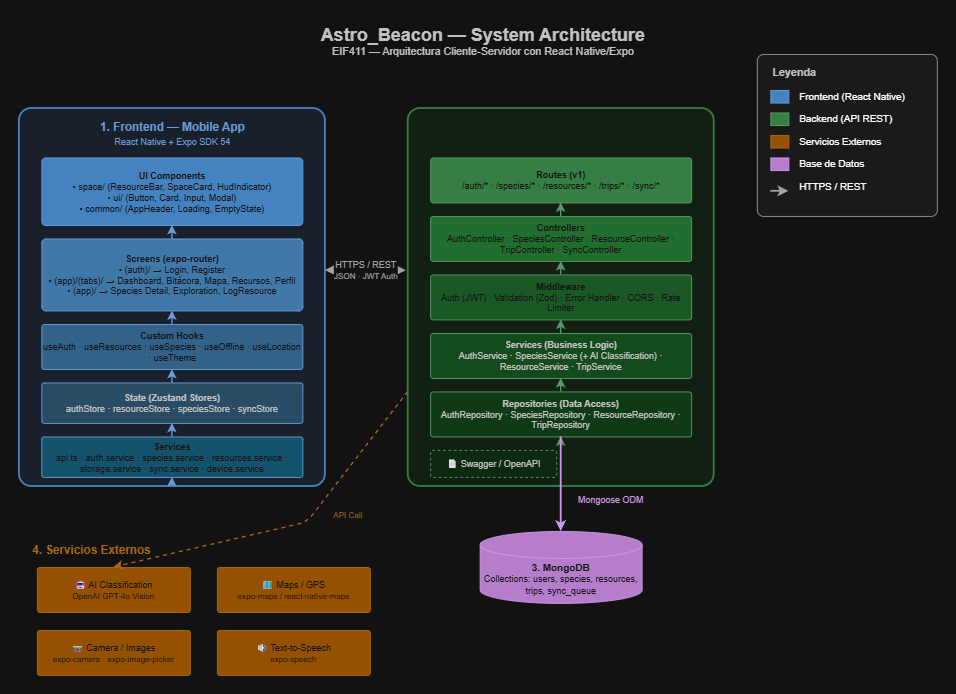

The diagram above was exported from draw.io. Its source (the exported page's mxGraphModel, read from the mxfile embedded in the PNG):
<mxGraphModel dx="1426" dy="749" grid="1" gridSize="10" guides="1" tooltips="1" connect="1" arrows="1" fold="1" page="1" pageScale="1" pageWidth="1169" pageHeight="827" math="0" shadow="0">
  <root>
    <mxCell id="0" />
    <mxCell id="1" parent="0" />
    <mxCell id="title" parent="1" style="text;html=1;align=center;verticalAlign=middle;resizable=0;points=[];autosize=1;strokeColor=none;fillColor=none;fontColor=#333333;" value="&lt;b style=&quot;font-size:20px&quot;&gt;Astro_Beacon — System Architecture&lt;/b&gt;&lt;br&gt;&lt;font style=&quot;font-size:12px&quot;&gt;EIF411 — Arquitectura Cliente-Servidor con React Native/Expo&lt;/font&gt;" vertex="1">
      <mxGeometry height="50" width="450" x="350" y="20" as="geometry" />
    </mxCell>
    <mxCell id="legend-box" parent="1" style="rounded=1;whiteSpace=wrap;html=1;fillColor=#f5f5f5;strokeColor=#666666;arcSize=4;" value="" vertex="1">
      <mxGeometry height="180" width="200" x="880" y="60" as="geometry" />
    </mxCell>
    <mxCell id="legend-title" parent="1" style="text;html=1;align=left;verticalAlign=middle;resizable=0;points=[];autosize=1;strokeColor=none;fillColor=none;fontColor=#333333;fontSize=12;" value="&lt;b&gt;Leyenda&lt;/b&gt;" vertex="1">
      <mxGeometry height="20" width="60" x="895" y="70" as="geometry" />
    </mxCell>
    <mxCell id="leg-fe" parent="1" style="rounded=0;whiteSpace=wrap;html=1;fillColor=#4A90D9;strokeColor=#2E6DB4;" value="" vertex="1">
      <mxGeometry height="14" width="20" x="895" y="100" as="geometry" />
    </mxCell>
    <mxCell id="leg-fe-text" parent="1" style="text;html=1;align=left;verticalAlign=middle;resizable=0;points=[];autosize=1;strokeColor=none;fillColor=none;fontSize=11;" value="Frontend (React Native)" vertex="1">
      <mxGeometry height="20" width="140" x="925" y="97" as="geometry" />
    </mxCell>
    <mxCell id="leg-be" parent="1" style="rounded=0;whiteSpace=wrap;html=1;fillColor=#5BAF6A;strokeColor=#3D8B4F;" value="" vertex="1">
      <mxGeometry height="14" width="20" x="895" y="125" as="geometry" />
    </mxCell>
    <mxCell id="leg-be-text" parent="1" style="text;html=1;align=left;verticalAlign=middle;resizable=0;points=[];autosize=1;strokeColor=none;fillColor=none;fontSize=11;" value="Backend (API REST)" vertex="1">
      <mxGeometry height="20" width="120" x="925" y="122" as="geometry" />
    </mxCell>
    <mxCell id="leg-ext" parent="1" style="rounded=0;whiteSpace=wrap;html=1;fillColor=#F5A623;strokeColor=#D4891A;" value="" vertex="1">
      <mxGeometry height="14" width="20" x="895" y="150" as="geometry" />
    </mxCell>
    <mxCell id="leg-ext-text" parent="1" style="text;html=1;align=left;verticalAlign=middle;resizable=0;points=[];autosize=1;strokeColor=none;fillColor=none;fontSize=11;" value="Servicios Externos" vertex="1">
      <mxGeometry height="20" width="120" x="925" y="147" as="geometry" />
    </mxCell>
    <mxCell id="leg-db" parent="1" style="rounded=0;whiteSpace=wrap;html=1;fillColor=#9B59B6;strokeColor=#7D3C98;" value="" vertex="1">
      <mxGeometry height="14" width="20" x="895" y="175" as="geometry" />
    </mxCell>
    <mxCell id="leg-db-text" parent="1" style="text;html=1;align=left;verticalAlign=middle;resizable=0;points=[];autosize=1;strokeColor=none;fillColor=none;fontSize=11;" value="Base de Datos" vertex="1">
      <mxGeometry height="20" width="100" x="925" y="172" as="geometry" />
    </mxCell>
    <mxCell id="leg-arrow" edge="1" parent="1" style="endArrow=classic;html=1;strokeColor=#555555;strokeWidth=2;" value="">
      <mxGeometry height="14" width="20" x="895" y="205" as="geometry">
        <mxPoint x="895" y="212" as="sourcePoint" />
        <mxPoint x="915" y="212" as="targetPoint" />
      </mxGeometry>
    </mxCell>
    <mxCell id="leg-arrow-text" parent="1" style="text;html=1;align=left;verticalAlign=middle;resizable=0;points=[];autosize=1;strokeColor=none;fillColor=none;fontSize=11;" value="HTTPS / REST" vertex="1">
      <mxGeometry height="20" width="100" x="925" y="197" as="geometry" />
    </mxCell>
    <mxCell id="fe-box" parent="1" style="rounded=1;whiteSpace=wrap;html=1;fillColor=#E8F0FE;strokeColor=#4A90D9;strokeWidth=2;arcSize=4;" value="" vertex="1">
      <mxGeometry height="420" width="340" x="60" y="120" as="geometry" />
    </mxCell>
    <mxCell id="fe-title" parent="1" style="text;html=1;align=center;verticalAlign=middle;resizable=0;points=[];autosize=1;strokeColor=none;fillColor=none;fontColor=#2E6DB4;fontSize=13;" value="&lt;b&gt;1. Frontend — Mobile App&lt;/b&gt;&lt;br&gt;&lt;font style=&quot;font-size:10px&quot;&gt;React Native + Expo SDK 54&lt;/font&gt;" vertex="1">
      <mxGeometry height="35" width="260" x="100" y="130" as="geometry" />
    </mxCell>
    <mxCell id="fe-ui" parent="1" style="rounded=1;whiteSpace=wrap;html=1;fillColor=#4A90D9;strokeColor=#2E6DB4;fontColor=#FFFFFF;fontSize=10;arcSize=6;" value="&lt;b&gt;UI Components&lt;/b&gt;&lt;br&gt;• space/ (ResourceBar, SpaceCard, HudIndicator)&lt;br&gt;• ui/ (Button, Card, Input, Modal)&lt;br&gt;• common/ (AppHeader, Loading, EmptyState)" vertex="1">
      <mxGeometry height="75" width="290" x="85" y="175" as="geometry" />
    </mxCell>
    <mxCell id="fe-screens" parent="1" style="rounded=1;whiteSpace=wrap;html=1;fillColor=#5B9BD5;strokeColor=#2E6DB4;fontColor=#FFFFFF;fontSize=10;arcSize=6;" value="&lt;b&gt;Screens (expo-router)&lt;/b&gt;&lt;br&gt;• (auth)/ → Login, Register&lt;br&gt;• (app)/(tabs)/ → Dashboard, Bitácora, Mapa, Recursos, Perfil&lt;br&gt;• (app)/ → Species Detail, Exploration, LogResource" vertex="1">
      <mxGeometry height="80" width="290" x="85" y="265" as="geometry" />
    </mxCell>
    <mxCell id="fe-hooks" parent="1" style="rounded=1;whiteSpace=wrap;html=1;fillColor=#7BB3E0;strokeColor=#2E6DB4;fontColor=#FFFFFF;fontSize=10;arcSize=6;" value="&lt;b&gt;Custom Hooks&lt;/b&gt;&lt;br&gt;useAuth · useResources · useSpecies · useOffline · useLocation · useTheme" vertex="1">
      <mxGeometry height="50" width="290" x="85" y="360" as="geometry" />
    </mxCell>
    <mxCell id="fe-state" parent="1" style="rounded=1;whiteSpace=wrap;html=1;fillColor=#A0C9E8;strokeColor=#2E6DB4;fontColor=#333333;fontSize=10;arcSize=6;" value="&lt;b&gt;State (Zustand Stores)&lt;/b&gt;&lt;br&gt;authStore · resourceStore · speciesStore · syncStore" vertex="1">
      <mxGeometry height="45" width="290" x="85" y="425" as="geometry" />
    </mxCell>
    <mxCell id="fe-services" parent="1" style="rounded=1;whiteSpace=wrap;html=1;fillColor=#87CEEB;strokeColor=#2E6DB4;fontColor=#FFFFFF;fontSize=10;arcSize=6;" value="&lt;b&gt;Services&lt;/b&gt;&lt;br&gt;api.ts · auth.service · species.service · resources.service · storage.service · sync.service · device.service" vertex="1">
      <mxGeometry height="45" width="290" x="85" y="485" as="geometry" />
    </mxCell>
    <mxCell id="fe-arrow1" edge="1" parent="1" style="endArrow=classic;html=1;strokeColor=#2E6DB4;strokeWidth=1.5;entryX=0.5;entryY=1;" target="fe-ui" value="">
      <mxGeometry height="10" width="10" x="230" y="255" as="geometry">
        <mxPoint x="230" y="265" as="sourcePoint" />
        <mxPoint x="230" y="255" as="targetPoint" />
      </mxGeometry>
    </mxCell>
    <mxCell id="fe-arrow2" edge="1" parent="1" style="endArrow=classic;html=1;strokeColor=#2E6DB4;strokeWidth=1.5;entryX=0.5;entryY=1;" target="fe-screens" value="">
      <mxGeometry height="10" width="10" x="230" y="350" as="geometry">
        <mxPoint x="230" y="360" as="sourcePoint" />
        <mxPoint x="230" y="350" as="targetPoint" />
      </mxGeometry>
    </mxCell>
    <mxCell id="fe-arrow3" edge="1" parent="1" style="endArrow=classic;html=1;strokeColor=#2E6DB4;strokeWidth=1.5;entryX=0.5;entryY=1;" target="fe-hooks" value="">
      <mxGeometry height="10" width="10" x="230" y="415" as="geometry">
        <mxPoint x="230" y="425" as="sourcePoint" />
        <mxPoint x="230" y="415" as="targetPoint" />
      </mxGeometry>
    </mxCell>
    <mxCell id="fe-arrow4" edge="1" parent="1" style="endArrow=classic;html=1;strokeColor=#2E6DB4;strokeWidth=1.5;entryX=0.5;entryY=1;" target="fe-state" value="">
      <mxGeometry height="10" width="10" x="230" y="475" as="geometry">
        <mxPoint x="230" y="485" as="sourcePoint" />
        <mxPoint x="230" y="475" as="targetPoint" />
      </mxGeometry>
    </mxCell>
    <mxCell id="fe-arrow5" edge="1" parent="1" style="endArrow=classic;html=1;strokeColor=#2E6DB4;strokeWidth=1.5;entryX=0.5;entryY=1;" target="fe-services" value="">
      <mxGeometry height="10" width="10" x="230" y="530" as="geometry">
        <mxPoint x="230" y="540" as="sourcePoint" />
        <mxPoint x="230" y="530" as="targetPoint" />
      </mxGeometry>
    </mxCell>
    <mxCell id="api-box" parent="1" style="rounded=1;whiteSpace=wrap;html=1;fillColor=#E8F8EA;strokeColor=#5BAF6A;strokeWidth=2;arcSize=4;fontColor=#333333;fontSize=13;" value="&lt;b&gt;2. Backend — API REST&lt;/b&gt;&lt;br&gt;&lt;font style=&quot;font-size:10px&quot;&gt;Node.js + Express + MongoDB&lt;/font&gt;" vertex="1">
      <mxGeometry height="420" width="340" x="492" y="120" as="geometry" />
    </mxCell>
    <mxCell id="api-routes" parent="1" style="rounded=1;whiteSpace=wrap;html=1;fillColor=#5BAF6A;strokeColor=#3D8B4F;fontColor=#FFFFFF;fontSize=10;arcSize=6;" value="&lt;b&gt;Routes (v1)&lt;/b&gt;&lt;br&gt;/auth/* · /species/* · /resources/* · /trips/* · /sync/*" vertex="1">
      <mxGeometry height="50" width="290" x="517" y="175" as="geometry" />
    </mxCell>
    <mxCell id="api-controllers" parent="1" style="rounded=1;whiteSpace=wrap;html=1;fillColor=#6BC47A;strokeColor=#3D8B4F;fontColor=#FFFFFF;fontSize=10;arcSize=6;" value="&lt;b&gt;Controllers&lt;/b&gt;&lt;br&gt;AuthController · SpeciesController · ResourceController · TripController · SyncController" vertex="1">
      <mxGeometry height="50" width="290" x="517" y="240" as="geometry" />
    </mxCell>
    <mxCell id="api-middleware" parent="1" style="rounded=1;whiteSpace=wrap;html=1;fillColor=#8DD49A;strokeColor=#3D8B4F;fontColor=#FFFFFF;fontSize=10;arcSize=6;" value="&lt;b&gt;Middleware&lt;/b&gt;&lt;br&gt;Auth (JWT) · Validation (Zod) · Error Handler · CORS · Rate Limiter" vertex="1">
      <mxGeometry height="50" width="290" x="517" y="305" as="geometry" />
    </mxCell>
    <mxCell id="api-services" parent="1" style="rounded=1;whiteSpace=wrap;html=1;fillColor=#A0E0AA;strokeColor=#3D8B4F;fontColor=#333333;fontSize=10;arcSize=6;" value="&lt;b&gt;Services (Business Logic)&lt;/b&gt;&lt;br&gt;AuthService · SpeciesService (+ AI Classification) · ResourceService · TripService" vertex="1">
      <mxGeometry height="50" width="290" x="517" y="370" as="geometry" />
    </mxCell>
    <mxCell id="api-repos" parent="1" style="rounded=1;whiteSpace=wrap;html=1;fillColor=#B8ECC0;strokeColor=#3D8B4F;fontColor=#333333;fontSize=10;arcSize=6;" value="&lt;b&gt;Repositories (Data Access)&lt;/b&gt;&lt;br&gt;AuthRepository · SpeciesRepository · ResourceRepository · TripRepository" vertex="1">
      <mxGeometry height="50" width="290" x="517" y="435" as="geometry" />
    </mxCell>
    <mxCell id="api-swagger" parent="1" style="rounded=1;whiteSpace=wrap;html=1;fillColor=#D4F5D8;strokeColor=#3D8B4F;fontColor=#333333;fontSize=10;arcSize=6;dashed=1;" value="📄 Swagger / OpenAPI" vertex="1">
      <mxGeometry height="30" width="140" x="517" y="500" as="geometry" />
    </mxCell>
    <mxCell id="api-arrow1" edge="1" parent="1" style="endArrow=classic;html=1;strokeColor=#3D8B4F;strokeWidth=1.5;entryX=0.5;entryY=1;" target="api-routes" value="">
      <mxGeometry height="10" width="10" x="650" y="230" as="geometry">
        <mxPoint x="662" y="240" as="sourcePoint" />
        <mxPoint x="662" y="230" as="targetPoint" />
      </mxGeometry>
    </mxCell>
    <mxCell id="api-arrow2" edge="1" parent="1" style="endArrow=classic;html=1;strokeColor=#3D8B4F;strokeWidth=1.5;entryX=0.5;entryY=1;" target="api-controllers" value="">
      <mxGeometry height="10" width="10" x="650" y="295" as="geometry">
        <mxPoint x="662" y="305" as="sourcePoint" />
        <mxPoint x="662" y="295" as="targetPoint" />
      </mxGeometry>
    </mxCell>
    <mxCell id="api-arrow3" edge="1" parent="1" style="endArrow=classic;html=1;strokeColor=#3D8B4F;strokeWidth=1.5;entryX=0.5;entryY=1;" target="api-middleware" value="">
      <mxGeometry height="10" width="10" x="650" y="360" as="geometry">
        <mxPoint x="662" y="370" as="sourcePoint" />
        <mxPoint x="662" y="360" as="targetPoint" />
      </mxGeometry>
    </mxCell>
    <mxCell id="api-arrow4" edge="1" parent="1" style="endArrow=classic;html=1;strokeColor=#3D8B4F;strokeWidth=1.5;entryX=0.5;entryY=1;" target="api-services" value="">
      <mxGeometry height="10" width="10" x="650" y="425" as="geometry">
        <mxPoint x="662" y="435" as="sourcePoint" />
        <mxPoint x="662" y="425" as="targetPoint" />
      </mxGeometry>
    </mxCell>
    <mxCell id="api-arrow5" edge="1" parent="1" style="endArrow=classic;html=1;strokeColor=#3D8B4F;strokeWidth=1.5;entryX=0.5;entryY=1;" target="api-repos" value="">
      <mxGeometry height="10" width="10" x="650" y="485" as="geometry">
        <mxPoint x="662" y="495" as="sourcePoint" />
        <mxPoint x="662" y="485" as="targetPoint" />
      </mxGeometry>
    </mxCell>
    <mxCell id="db-cylinder" parent="1" style="shape=cylinder3;whiteSpace=wrap;html=1;boundedLbl=1;backgroundOutline=1;size=15;fillColor=#9B59B6;strokeColor=#7D3C98;fontColor=#FFFFFF;fontSize=11;" value="&lt;b&gt;3. MongoDB&lt;/b&gt;&lt;br&gt;&lt;font style=&quot;font-size:10px&quot;&gt;Collections: users, species, resources, trips, sync_queue&lt;/font&gt;" vertex="1">
      <mxGeometry height="80" width="180" x="572" y="590" as="geometry" />
    </mxCell>
    <mxCell id="api-db-arrow" edge="1" parent="1" source="api-repos" style="endArrow=classic;html=1;strokeColor=#7D3C98;strokeWidth=2;entryX=0.5;entryY=0;exitX=0.5;exitY=1;" target="db-cylinder" value="">
      <mxGeometry height="10" width="10" x="650" y="485" as="geometry">
        <mxPoint x="662" y="495" as="sourcePoint" />
        <mxPoint x="662" y="590" as="targetPoint" />
      </mxGeometry>
    </mxCell>
    <mxCell id="api-db-label" parent="1" style="text;html=1;align=center;verticalAlign=middle;resizable=0;points=[];autosize=1;strokeColor=none;fillColor=none;fontColor=#7D3C98;fontSize=10;" value="Mongoose ODM" vertex="1">
      <mxGeometry height="20" width="90" x="672" y="545" as="geometry" />
    </mxCell>
    <mxCell id="ext-title" parent="1" style="text;html=1;align=center;verticalAlign=middle;resizable=0;points=[];autosize=1;strokeColor=none;fillColor=none;fontColor=#D4891A;fontSize=13;" value="&lt;b&gt;4. Servicios Externos&lt;/b&gt;" vertex="1">
      <mxGeometry height="20" width="160" x="60" y="600" as="geometry" />
    </mxCell>
    <mxCell id="ext-ai" parent="1" style="rounded=1;whiteSpace=wrap;html=1;fillColor=#F5A623;strokeColor=#D4891A;fontColor=#FFFFFF;fontSize=10;arcSize=6;" value="🤖 AI Classification&lt;br&gt;&lt;font style=&quot;font-size:9px&quot;&gt;OpenAI GPT-4o Vision&lt;/font&gt;" vertex="1">
      <mxGeometry height="50" width="170" x="80" y="630" as="geometry" />
    </mxCell>
    <mxCell id="ext-maps" parent="1" style="rounded=1;whiteSpace=wrap;html=1;fillColor=#F5A623;strokeColor=#D4891A;fontColor=#FFFFFF;fontSize=10;arcSize=6;" value="🗺 Maps / GPS&lt;br&gt;&lt;font style=&quot;font-size:9px&quot;&gt;expo-maps / react-native-maps&lt;/font&gt;" vertex="1">
      <mxGeometry height="50" width="170" x="280" y="630" as="geometry" />
    </mxCell>
    <mxCell id="ext-camera" parent="1" style="rounded=1;whiteSpace=wrap;html=1;fillColor=#F5A623;strokeColor=#D4891A;fontColor=#FFFFFF;fontSize=10;arcSize=6;" value="📷 Camera / Images&lt;br&gt;&lt;font style=&quot;font-size:9px&quot;&gt;expo-camera · expo-image-picker&lt;/font&gt;" vertex="1">
      <mxGeometry height="50" width="170" x="80" y="700" as="geometry" />
    </mxCell>
    <mxCell id="ext-speech" parent="1" style="rounded=1;whiteSpace=wrap;html=1;fillColor=#F5A623;strokeColor=#D4891A;fontColor=#FFFFFF;fontSize=10;arcSize=6;" value="🔊 Text-to-Speech&lt;br&gt;&lt;font style=&quot;font-size:9px&quot;&gt;expo-speech&lt;/font&gt;" vertex="1">
      <mxGeometry height="50" width="170" x="280" y="700" as="geometry" />
    </mxCell>
    <mxCell id="fe-api-arrow" edge="1" parent="1" style="endArrow=classic;startArrow=classic;html=1;strokeColor=#555555;strokeWidth=2;edgeStyle=orthogonalEdgeStyle;curved=1;fontColor=#555555;fontSize=10;entryX=-0.006;entryY=0.429;entryDx=0;entryDy=0;entryPerimeter=0;" target="api-box" value="HTTPS / REST&lt;br&gt;&lt;font style=&quot;font-size:9px&quot;&gt;JSON · JWT Auth&lt;/font&gt;">
      <mxGeometry height="10" width="10" x="400" y="300" as="geometry">
        <Array as="points" />
        <mxPoint x="400" y="300" as="sourcePoint" />
        <mxPoint x="480" y="300" as="targetPoint" />
      </mxGeometry>
    </mxCell>
    <mxCell id="api-ai-arrow" edge="1" parent="1" source="api-box" style="endArrow=classic;html=1;strokeColor=#D4891A;strokeWidth=1.5;dashed=1;entryX=0.5;entryY=0;exitX=0;exitY=0.75;exitDx=0;exitDy=0;" target="ext-ai" value="">
      <mxGeometry height="10" width="10" x="560" y="420" as="geometry">
        <Array as="points">
          <mxPoint x="380" y="580" />
        </Array>
        <mxPoint x="560" y="430" as="sourcePoint" />
        <mxPoint x="165" y="630" as="targetPoint" />
      </mxGeometry>
    </mxCell>
    <mxCell id="api-ai-label" parent="1" style="text;html=1;align=center;verticalAlign=middle;resizable=0;points=[];autosize=1;strokeColor=none;fillColor=none;fontColor=#D4891A;fontSize=9;" value="API Call" vertex="1">
      <mxGeometry height="15" width="50" x="400" y="565" as="geometry" />
    </mxCell>
  </root>
</mxGraphModel>